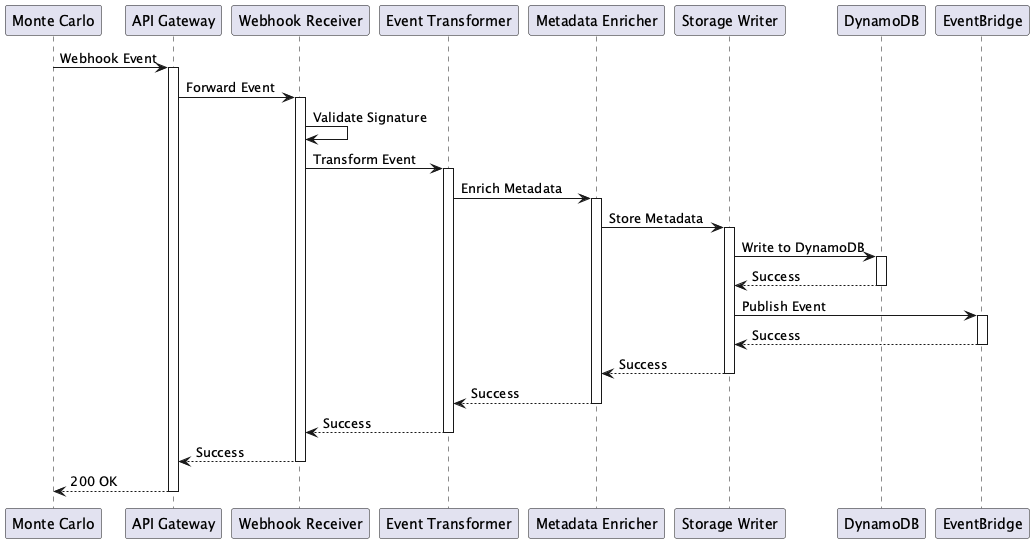

The diagram above was rendered by PlantUML. Its source (embedded in the PNG):
@startuml Inbound Flow

participant "Monte Carlo" as MC
participant "API Gateway" as APIG
participant "Webhook Receiver" as WH
participant "Event Transformer" as ET
participant "Metadata Enricher" as ME
participant "Storage Writer" as SW
participant "DynamoDB" as DB
participant "EventBridge" as EB

MC -> APIG: Webhook Event
activate APIG

APIG -> WH: Forward Event
activate WH

WH -> WH: Validate Signature
WH -> ET: Transform Event
activate ET

ET -> ME: Enrich Metadata
activate ME

ME -> SW: Store Metadata
activate SW

SW -> DB: Write to DynamoDB
activate DB
DB --> SW: Success
deactivate DB

SW -> EB: Publish Event
activate EB
EB --> SW: Success
deactivate EB

SW --> ME: Success
deactivate SW

ME --> ET: Success
deactivate ME

ET --> WH: Success
deactivate ET

WH --> APIG: Success
deactivate WH

APIG --> MC: 200 OK
deactivate APIG

@enduml